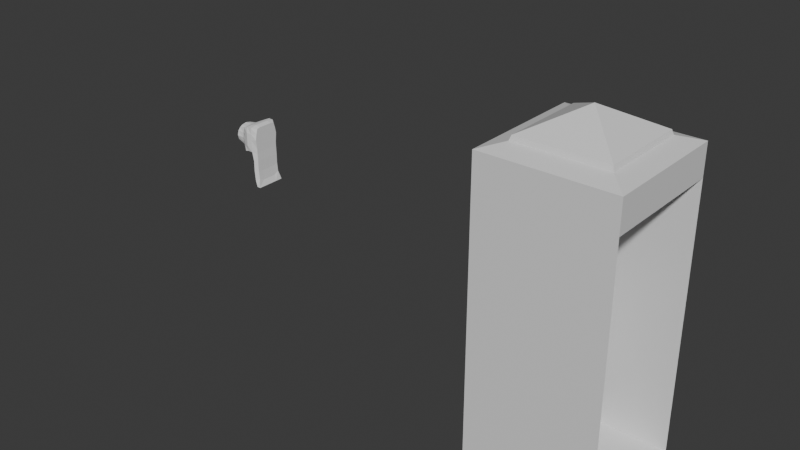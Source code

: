 # Source: PayPhone.blend  (saved by Blender 4.5.91; exported with 4.5.12 LTS)
import bpy
from mathutils import Matrix  # noqa: F401  (used for matrix-valued properties, if any)

bpy.ops.wm.read_factory_settings(use_empty=True)
scene = bpy.context.scene
scene.name = 'Scene'

# ---- collections
col_collection = bpy.data.collections.new('Collection'); scene.collection.children.link(col_collection)
col_export = bpy.data.collections.new('Export'); scene.collection.children.link(col_export)

# ---- materials (node trees are filled in below, after node groups)
mat_material = bpy.data.materials.new('Material')
mat_material.alpha_threshold = 0.0
mat_material.roughness = 0.5
mat_material.line_color = (0.0, 0.0, 0.0, 1.0)

# ---- material node trees
mat_material.use_nodes = True; mat_material.node_tree.nodes.clear()
_N = mat_material.node_tree.nodes; _L = mat_material.node_tree.links
n0 = _N.new('ShaderNodeOutputMaterial'); n0.name = 'Material Output'; n0.location = (200, 100)
n1 = _N.new('ShaderNodeBsdfPrincipled'); n1.name = 'Principled BSDF'; n1.location = (-200, 100)
n1.inputs[3].default_value = 1.45
_L.new(n1.outputs[0], n0.inputs[0])
n0.is_active_output = True

# ---- world
world_world = bpy.data.worlds.new('World'); scene.world = world_world
world_world.use_nodes = True; world_world.node_tree.nodes.clear()
_N = world_world.node_tree.nodes; _L = world_world.node_tree.links
n0 = _N.new('ShaderNodeOutputWorld'); n0.name = 'World Output'; n0.location = (200, 100)
n1 = _N.new('ShaderNodeBackground'); n1.name = 'Background'; n1.location = (-200, 100)
n1.inputs[0].default_value = (0.05088, 0.05088, 0.05088, 1.0)
_L.new(n1.outputs[0], n0.inputs[0])
n0.is_active_output = True
world_world.color = (0.05088, 0.05088, 0.05088)
world_world.sun_shadow_jitter_overblur = 0.0

# ---- meshes
me_cube = bpy.data.meshes.new('Cube')
me_cube.from_pydata([(2.0, 1.0, 1.0), (2.0, 1.0, -1.0), (2.0, -1.0, 1.0), (2.0, -1.0, -1.0), (1.192e-07, 1.0, 1.0), (1.192e-07, 1.0, -1.0), (1.192e-07, -1.0, 1.0), (1.192e-07, -1.0, -1.0), (1.699, -0.6992, 1.04), (0.3008, -0.6992, 1.04), (1.699, 0.6992, 1.04), (0.3008, 0.6992, 1.04), (0.3008, -0.0001958, 1.04), (1.699, -0.0001958, 1.04), (1.001, 0.6992, 1.04), (1.001, -0.6992, 1.04), (2.0, -1.0, 0.7894), (2.0, 1.0, 0.7894), (1.001, -0.6772, 1.071), (0.3228, -0.6772, 1.071), (1.677, -0.0001912, 1.071), (1.677, -0.6772, 1.071), (0.3228, -0.0001912, 1.071), (0.3228, 0.6772, 1.071), (1.001, 0.6772, 1.071), (1.677, 0.6772, 1.071), (1.0, -1.562e-06, 1.23)], [], [(4, 6, 9, 12, 11), (3, 2, 6, 7), (7, 6, 4, 5), (5, 1, 3, 7), (5, 4, 0, 1), (2, 0, 10, 13, 8), (0, 4, 11, 14, 10), (6, 2, 8, 15, 9), (11, 12, 22, 23), (2, 0, 17, 16), (0, 2, 6, 4), (15, 8, 21, 18), (9, 15, 18, 19), (13, 10, 25, 20), (10, 14, 24, 25), (8, 13, 20, 21), (14, 11, 23, 24), (12, 9, 19, 22), (24, 23, 26), (23, 22, 26), (22, 19, 26), (19, 18, 26), (18, 21, 26), (21, 20, 26), (20, 25, 26), (25, 24, 26), (16, 17, 4, 6)])
_uv = me_cube.uv_layers.new(name='UVMap')
_uv.uv.foreach_set('vector', [0.625, 0.25, 0.625, 0.0, 0.625, 0.0, 0.625, 0.1378, 0.625, 0.25, 0.375, 0.75, 0.625, 0.75, 0.625, 1.0, 0.375, 1.0, 0.375, 0.0, 0.625, 0.0, 0.625, 0.25, 0.375, 0.25, 0.125, 0.5, 0.375, 0.5, 0.375, 0.75, 0.125, 0.75, 0.375, 0.25, 0.625, 0.25, 0.625, 0.5, 0.375, 0.5, 0.625, 0.75, 0.625, 0.5, 0.625, 0.5, 0.625, 0.6122, 0.625, 0.75, 0.625, 0.5, 0.625, 0.25, 0.625, 0.25, 0.625, 0.3751, 0.625, 0.5, 0.625, 1.0, 0.625, 0.75, 0.625, 0.75, 0.625, 0.8749, 0.625, 1.0, 0.625, 0.25, 0.625, 0.1378, 0.625, 0.1378, 0.625, 0.25, 0.625, 0.75, 0.625, 0.5, 0.625, 0.5, 0.625, 0.75, 0.0, 0.0, 0.0, 0.0, 0.0, 0.0, 0.0, 0.0, 0.625, 0.8749, 0.625, 0.75, 0.625, 0.75, 0.625, 0.8749, 0.625, 1.0, 0.625, 0.8749, 0.625, 0.8749, 0.625, 1.0, 0.625, 0.6122, 0.625, 0.5, 0.625, 0.5, 0.625, 0.6122, 0.625, 0.5, 0.625, 0.3751, 0.625, 0.3751, 0.625, 0.5, 0.625, 0.75, 0.625, 0.6122, 0.625, 0.6122, 0.625, 0.75, 0.625, 0.3751, 0.625, 0.25, 0.625, 0.25, 0.625, 0.3751, 0.625, 0.1378, 0.625, 0.0, 0.625, 0.0, 0.625, 0.1378, 0.7499, 0.5, 0.875, 0.5, 0.75, 0.6212, 0.875, 0.5, 0.875, 0.6122, 0.75, 0.6212, 0.875, 0.6122, 0.875, 0.75, 0.75, 0.6212, 0.875, 0.75, 0.7499, 0.75, 0.75, 0.6212, 0.7499, 0.75, 0.625, 0.75, 0.75, 0.6212, 0.625, 0.75, 0.625, 0.6122, 0.75, 0.6212, 0.625, 0.6122, 0.625, 0.5, 0.75, 0.6212, 0.625, 0.5, 0.7499, 0.5, 0.75, 0.6212, 0.625, 0.75, 0.625, 0.5, 0.625, 0.25, 0.625, 0.0])
me_cube.materials.append(mat_material)
me_cube.use_mirror_vertex_groups = False
me_cube.update()
me_cube_001 = bpy.data.meshes.new('Cube.001')
me_cube_001.from_pydata([(-1.0, -1.0, -1.0), (-1.0, -1.0, 1.0), (-1.0, 1.0, -1.0), (-1.0, 1.0, 1.0), (1.0, -1.0, -1.0), (1.0, -1.0, 1.0), (1.0, 1.0, -1.0), (1.0, 1.0, 1.0)], [], [(0, 1, 3, 2), (2, 3, 7, 6), (6, 7, 5, 4), (4, 5, 1, 0), (2, 6, 4, 0), (7, 3, 1, 5)])
_uv = me_cube_001.uv_layers.new(name='UVMap')
_uv.uv.foreach_set('vector', [0.375, 0.0, 0.625, 0.0, 0.625, 0.25, 0.375, 0.25, 0.375, 0.25, 0.625, 0.25, 0.625, 0.5, 0.375, 0.5, 0.375, 0.5, 0.625, 0.5, 0.625, 0.75, 0.375, 0.75, 0.375, 0.75, 0.625, 0.75, 0.625, 1.0, 0.375, 1.0, 0.125, 0.5, 0.375, 0.5, 0.375, 0.75, 0.125, 0.75, 0.625, 0.5, 0.875, 0.5, 0.875, 0.75, 0.625, 0.75])
me_cube_001.update()
me_cube_002 = bpy.data.meshes.new('Cube.002')
me_cube_002.from_pydata([(0.3672, -0.6929, -0.6922), (0.3672, -0.6929, 0.6922), (0.3672, 0.6902, -0.6909), (0.3672, 0.6902, 0.6909), (1.491, -1.201, -1.189), (1.491, -1.201, 1.206), (1.491, 1.194, -1.189), (1.491, 1.194, 1.206), (1.042, 0.8271, -0.8275), (1.042, 0.8271, 0.8275), (1.042, -0.8287, -0.8284), (1.042, -0.8287, 0.8284), (0.3672, -0.0001425, -0.978), (0.3672, -0.0001425, 0.978), (1.491, -0.003607, -1.189), (1.491, -0.003607, 1.241), (1.042, 8.834e-06, 1.018), (1.042, 8.838e-06, -1.018), (0.3672, -0.9801, -3.725e-08), (0.3672, 0.976, -4.47e-08), (1.491, 1.194, 0.008482), (1.491, -1.201, 0.008482), (1.042, -1.02, 1.341e-07), (1.042, 1.017, 1.267e-07), (2.275, -0.003539, -1.085), (0.3672, 0.4367, 0.8741), (1.491, 0.5953, -1.189), (0.3672, 0.4367, -0.8741), (1.491, 0.5953, 1.241), (1.042, 0.4745, 0.9494), (0.9428, 0.5812, -1.161), (2.275, -0.639, -1.085), (0.3672, -0.449, -0.8699), (1.491, -0.6213, 1.241), (1.042, -0.4883, 0.9466), (1.042, -0.4883, -0.9466), (0.3672, -0.449, 0.8699), (1.491, -0.6213, -1.189), (2.275, -1.236, -1.085), (0.3672, -0.8765, 0.4381), (0.3672, 0.8731, 0.4367), (1.491, 1.194, 0.6074), (1.491, -1.201, 0.6074), (1.042, -0.9508, 0.4754), (1.042, 0.9488, 0.4744), (2.275, -1.259, -0.481), (2.275, -1.236, 1.379), (2.275, -0.639, 1.49), (0.3672, 0.8731, -0.4367), (1.491, 1.194, -0.5904), (1.491, -1.201, -0.5904), (1.042, -0.9508, -0.4754), (1.042, 0.9488, -0.4744), (2.275, 0.6126, -1.085), (0.3672, -0.8765, -0.4381), (2.275, 1.229, -1.085), (2.275, 1.252, -0.481), (1.869, 1.328, -0.5049), (1.869, 1.229, -1.071), (1.869, 0.6126, -1.071), (1.869, -0.639, 1.406), (1.869, -1.236, 1.393), (1.869, -1.335, -0.5049), (1.869, -1.236, -1.071), (1.869, -0.639, -1.071), (1.869, -0.003539, -1.071), (1.869, 0.6126, 1.406), (1.869, -0.003539, 1.406), (2.7, -0.9198, 1.31), (1.869, 1.328, 0.8267), (1.869, 1.328, 0.1609), (1.869, -1.335, 0.8267), (1.869, -1.335, 0.1609), (2.7, -0.639, 1.379), (2.703, -1.058, -1.234), (2.703, -1.058, -0.7069), (2.7, -0.639, -1.085), (1.869, 1.229, 1.393), (2.7, -0.003539, 1.379), (2.7, 0.6126, 1.379), (1.32, 0.5812, -1.161), (2.7, -0.003539, -1.085), (2.7, -0.003539, -0.4693), (2.275, 0.6126, 1.49), (2.275, -0.003539, 1.49), (2.275, 1.252, 0.7746), (2.275, 1.252, 0.1468), (2.275, -1.259, 0.7746), (2.275, -1.259, 0.1468), (2.275, 1.229, 1.379), (1.727, 0.5812, -1.023), (2.7, 0.6126, -1.085), (2.703, 1.052, -1.234), (2.703, 1.052, -0.7069), (2.7, 1.042, 0.7869), (2.7, 1.138, 0.1923), (2.7, -1.049, 0.7869), (2.7, -1.145, 0.1923), (2.7, -0.003539, 0.763), (2.7, -0.003539, 0.1468), (2.7, 0.6126, 0.1468), (2.7, -0.639, 0.1468), (2.7, 0.9128, 1.31), (2.7, 0.6126, -0.4693), (2.7, 0.6126, 0.763), (2.7, -0.639, -0.4693), (2.7, -0.639, 0.763), (2.428, -0.639, -1.946), (2.428, -0.003539, -1.946), (2.428, 0.6126, -1.946), (2.428, 1.229, -1.946), (2.721, 0.6126, -1.946), (2.722, 1.052, -1.971), (2.721, -0.639, -1.946), (2.721, -0.003539, -1.946), (2.428, -1.236, -1.946), (2.722, -1.058, -1.971), (2.428, -0.639, -3.068), (2.428, -0.003539, -3.068), (2.428, 0.6126, -3.068), (2.428, 1.229, -3.068), (2.721, 0.6126, -3.068), (2.722, 1.052, -2.932), (2.721, -0.639, -3.068), (2.721, -0.003539, -3.068), (2.428, -1.236, -3.068), (2.722, -1.058, -2.932), (2.489, -0.6236, -4.037), (2.489, 0.01189, -4.037), (2.489, 0.628, -4.037), (2.489, 1.244, -4.037), (2.782, 0.628, -4.037), (2.774, 1.065, -3.761), (2.782, -0.6236, -4.037), (2.782, 0.01189, -4.037), (2.489, -1.22, -4.037), (2.774, -1.045, -3.761), (2.653, -0.6236, -4.622), (2.653, 0.01189, -4.622), (2.653, 0.628, -4.622), (2.653, 1.244, -4.622), (2.946, 0.628, -4.622), (2.946, 1.244, -4.622), (2.946, -0.6236, -4.622), (2.946, 0.01189, -4.622), (2.653, -1.22, -4.622), (2.946, -1.22, -4.622)], [], [(44, 9, 7, 41), (30, 26, 59, 80), (43, 11, 1, 39), (35, 37, 4, 10), (34, 36, 1, 11), (33, 34, 11, 5), (32, 35, 10, 0), (42, 5, 11, 43), (40, 3, 9, 44), (27, 30, 17, 12), (28, 29, 16, 15), (29, 25, 13, 16), (30, 26, 14, 17), (28, 15, 67, 66), (14, 26, 59, 65), (48, 19, 23, 52), (50, 21, 22, 51), (51, 22, 18, 54), (33, 5, 61, 60), (52, 23, 20, 49), (21, 50, 62, 72), (37, 14, 65, 64), (8, 6, 26, 30), (9, 3, 25, 29), (7, 9, 29, 28), (2, 8, 30, 27), (26, 6, 58, 59), (12, 17, 35, 32), (15, 16, 34, 33), (16, 13, 36, 34), (17, 14, 37, 35), (49, 20, 70, 57), (5, 42, 71, 61), (15, 33, 60, 67), (6, 49, 57, 58), (19, 40, 44, 23), (21, 42, 43, 22), (22, 43, 39, 18), (41, 7, 77, 69), (23, 44, 41, 20), (32, 0, 54, 18, 39, 1, 36, 13, 25, 3, 40, 19, 48, 2, 27, 12), (42, 21, 72, 71), (20, 41, 69, 70), (8, 52, 49, 6), (4, 37, 64, 63), (10, 51, 54, 0), (4, 50, 51, 10), (2, 48, 52, 8), (7, 28, 66, 77), (59, 58, 55, 53), (69, 77, 89, 85), (71, 72, 88, 87), (58, 57, 56, 55), (70, 69, 85, 86), (77, 66, 83, 89), (66, 67, 84, 83), (65, 59, 53, 24), (63, 64, 31, 38), (64, 65, 24, 31), (72, 62, 45, 88), (67, 60, 47, 84), (62, 63, 38, 45), (57, 70, 86, 56), (80, 59, 53, 90), (60, 61, 46, 47), (50, 4, 63, 62), (76, 74, 116, 113), (55, 92, 112, 110), (81, 76, 113, 114), (88, 45, 75, 97), (84, 47, 73, 78), (55, 56, 93, 92), (83, 84, 78, 79), (56, 86, 95, 93), (38, 31, 107, 115), (46, 87, 96, 68), (47, 46, 68, 73), (85, 89, 102, 94), (87, 88, 97, 96), (45, 38, 74, 75), (86, 85, 94, 95), (89, 83, 79, 102), (61, 71, 87, 46), (106, 73, 68, 96), (104, 79, 78, 98), (103, 100, 99, 82), (105, 101, 97, 75), (93, 95, 100, 103), (94, 102, 79, 104), (82, 99, 101, 105), (98, 78, 73, 106), (99, 98, 106, 101), (95, 94, 104, 100), (100, 104, 98, 99), (101, 106, 96, 97), (81, 82, 105, 76), (92, 93, 103, 91), (76, 105, 75, 74), (91, 103, 82, 81), (109, 110, 120, 119), (111, 114, 124, 121), (108, 109, 119, 118), (107, 108, 118, 117), (53, 55, 110, 109), (91, 81, 114, 111), (74, 38, 115, 116), (31, 24, 108, 107), (24, 53, 109, 108), (92, 91, 111, 112), (118, 119, 129, 128), (117, 118, 128, 127), (126, 125, 135, 136), (124, 123, 133, 134), (115, 107, 117, 125), (113, 116, 126, 123), (112, 111, 121, 122), (110, 112, 122, 120), (114, 113, 123, 124), (116, 115, 125, 126), (128, 129, 139, 138), (127, 128, 138, 137), (136, 135, 145, 146), (134, 133, 143, 144), (121, 124, 134, 131), (119, 120, 130, 129), (125, 117, 127, 135), (123, 126, 136, 133), (122, 121, 131, 132), (120, 122, 132, 130), (138, 139, 141, 144), (145, 137, 143, 146), (137, 138, 144, 143), (139, 140, 142, 141), (131, 134, 144, 141), (129, 130, 140, 139), (135, 127, 137, 145), (133, 136, 146, 143), (132, 131, 141, 142), (130, 132, 142, 140)])
_uv = me_cube_002.uv_layers.new(name='UVMap')
_uv.uv.foreach_set('vector', [0.5625, 0.375, 0.625, 0.375, 0.625, 0.5, 0.5625, 0.5, 0.25, 0.5625, 0.375, 0.5625, 0.375, 0.5625, 0.25, 0.5625, 0.5625, 0.875, 0.625, 0.875, 0.625, 1.0, 0.5625, 1.0, 0.25, 0.6895, 0.375, 0.6895, 0.375, 0.75, 0.25, 0.75, 0.75, 0.6895, 0.875, 0.6895, 0.875, 0.75, 0.75, 0.75, 0.625, 0.6895, 0.75, 0.6895, 0.75, 0.75, 0.625, 0.75, 0.125, 0.6895, 0.25, 0.6895, 0.25, 0.75, 0.125, 0.75, 0.5625, 0.75, 0.625, 0.75, 0.625, 0.875, 0.5625, 0.875, 0.5625, 0.25, 0.625, 0.25, 0.625, 0.375, 0.5625, 0.375, 0.125, 0.5625, 0.25, 0.5625, 0.25, 0.625, 0.125, 0.625, 0.625, 0.5625, 0.75, 0.5625, 0.75, 0.625, 0.625, 0.625, 0.75, 0.5625, 0.875, 0.5625, 0.875, 0.625, 0.75, 0.625, 0.25, 0.5625, 0.375, 0.5625, 0.375, 0.625, 0.25, 0.625, 0.625, 0.5625, 0.625, 0.625, 0.625, 0.625, 0.625, 0.5625, 0.375, 0.625, 0.375, 0.5625, 0.375, 0.5625, 0.375, 0.625, 0.4375, 0.25, 0.5, 0.25, 0.5, 0.375, 0.4375, 0.375, 0.4375, 0.75, 0.5, 0.75, 0.5, 0.875, 0.4375, 0.875, 0.4375, 0.875, 0.5, 0.875, 0.5, 1.0, 0.4375, 1.0, 0.625, 0.6895, 0.625, 0.75, 0.625, 0.75, 0.625, 0.6895, 0.4375, 0.375, 0.5, 0.375, 0.5, 0.5, 0.4375, 0.5, 0.5, 0.75, 0.4375, 0.75, 0.4375, 0.75, 0.5, 0.75, 0.375, 0.6895, 0.375, 0.625, 0.375, 0.625, 0.375, 0.6895, 0.25, 0.5, 0.375, 0.5, 0.375, 0.5625, 0.25, 0.5625, 0.75, 0.5, 0.875, 0.5, 0.875, 0.5625, 0.75, 0.5625, 0.625, 0.5, 0.75, 0.5, 0.75, 0.5625, 0.625, 0.5625, 0.125, 0.5, 0.25, 0.5, 0.25, 0.5625, 0.125, 0.5625, 0.375, 0.5625, 0.375, 0.5, 0.375, 0.5, 0.375, 0.5625, 0.125, 0.625, 0.25, 0.625, 0.25, 0.6895, 0.125, 0.6895, 0.625, 0.625, 0.75, 0.625, 0.75, 0.6895, 0.625, 0.6895, 0.75, 0.625, 0.875, 0.625, 0.875, 0.6895, 0.75, 0.6895, 0.25, 0.625, 0.375, 0.625, 0.375, 0.6895, 0.25, 0.6895, 0.4375, 0.5, 0.5, 0.5, 0.5, 0.5, 0.4375, 0.5, 0.625, 0.75, 0.5625, 0.75, 0.5625, 0.75, 0.625, 0.75, 0.625, 0.625, 0.625, 0.6895, 0.625, 0.6895, 0.625, 0.625, 0.375, 0.5, 0.4375, 0.5, 0.4375, 0.5, 0.375, 0.5, 0.5, 0.25, 0.5625, 0.25, 0.5625, 0.375, 0.5, 0.375, 0.5, 0.75, 0.5625, 0.75, 0.5625, 0.875, 0.5, 0.875, 0.5, 0.875, 0.5625, 0.875, 0.5625, 1.0, 0.5, 1.0, 0.5625, 0.5, 0.625, 0.5, 0.625, 0.5, 0.5625, 0.5, 0.5, 0.375, 0.5625, 0.375, 0.5625, 0.5, 0.5, 0.5, 0.125, 0.6895, 0.375, 1.0, 0.4375, 1.0, 0.5, 1.0, 0.5625, 1.0, 0.875, 0.75, 0.875, 0.6895, 0.875, 0.625, 0.875, 0.5625, 0.625, 0.25, 0.5625, 0.25, 0.5, 0.25, 0.4375, 0.25, 0.125, 0.5, 0.125, 0.5625, 0.125, 0.625, 0.5625, 0.75, 0.5, 0.75, 0.5, 0.75, 0.5625, 0.75, 0.5, 0.5, 0.5625, 0.5, 0.5625, 0.5, 0.5, 0.5, 0.375, 0.375, 0.4375, 0.375, 0.4375, 0.5, 0.375, 0.5, 0.375, 0.75, 0.375, 0.6895, 0.375, 0.6895, 0.375, 0.75, 0.375, 0.875, 0.4375, 0.875, 0.4375, 1.0, 0.375, 1.0, 0.375, 0.75, 0.4375, 0.75, 0.4375, 0.875, 0.375, 0.875, 0.375, 0.25, 0.4375, 0.25, 0.4375, 0.375, 0.375, 0.375, 0.625, 0.5, 0.625, 0.5625, 0.625, 0.5625, 0.625, 0.5, 0.375, 0.5625, 0.375, 0.5, 0.375, 0.5, 0.375, 0.5625, 0.5625, 0.5, 0.625, 0.5, 0.625, 0.5, 0.5625, 0.5, 0.5625, 0.75, 0.5, 0.75, 0.5, 0.75, 0.5625, 0.75, 0.375, 0.5, 0.4375, 0.5, 0.4375, 0.5, 0.375, 0.5, 0.5, 0.5, 0.5625, 0.5, 0.5625, 0.5, 0.5, 0.5, 0.625, 0.5, 0.625, 0.5625, 0.625, 0.5625, 0.625, 0.5, 0.625, 0.5625, 0.625, 0.625, 0.625, 0.625, 0.625, 0.5625, 0.375, 0.625, 0.375, 0.5625, 0.375, 0.5625, 0.375, 0.625, 0.375, 0.75, 0.375, 0.6895, 0.375, 0.6895, 0.375, 0.75, 0.375, 0.6895, 0.375, 0.625, 0.375, 0.625, 0.375, 0.6895, 0.5, 0.75, 0.4375, 0.75, 0.4375, 0.75, 0.5, 0.75, 0.625, 0.625, 0.625, 0.6895, 0.625, 0.6895, 0.625, 0.625, 0.4375, 0.75, 0.375, 0.75, 0.375, 0.75, 0.4375, 0.75, 0.4375, 0.5, 0.5, 0.5, 0.5, 0.5, 0.4375, 0.5, 0.25, 0.5625, 0.375, 0.5625, 0.375, 0.5625, 0.25, 0.5625, 0.625, 0.6895, 0.625, 0.75, 0.625, 0.75, 0.625, 0.6895, 0.4375, 0.75, 0.375, 0.75, 0.375, 0.75, 0.4375, 0.75, 0.375, 0.6895, 0.375, 0.75, 0.375, 0.75, 0.375, 0.6895, 0.375, 0.5, 0.375, 0.5, 0.375, 0.5, 0.375, 0.5, 0.375, 0.625, 0.375, 0.6895, 0.375, 0.6895, 0.375, 0.625, 0.5, 0.75, 0.4375, 0.75, 0.4375, 0.75, 0.5, 0.75, 0.625, 0.625, 0.625, 0.6895, 0.625, 0.6895, 0.625, 0.625, 0.375, 0.5, 0.4375, 0.5, 0.4375, 0.5, 0.375, 0.5, 0.625, 0.5625, 0.625, 0.625, 0.625, 0.625, 0.625, 0.5625, 0.4375, 0.5, 0.5, 0.5, 0.5, 0.5, 0.4375, 0.5, 0.375, 0.75, 0.375, 0.6895, 0.375, 0.6895, 0.375, 0.75, 0.625, 0.75, 0.5625, 0.75, 0.5625, 0.75, 0.625, 0.75, 0.625, 0.6895, 0.625, 0.75, 0.625, 0.75, 0.625, 0.6895, 0.5625, 0.5, 0.625, 0.5, 0.625, 0.5, 0.5625, 0.5, 0.5625, 0.75, 0.5, 0.75, 0.5, 0.75, 0.5625, 0.75, 0.4375, 0.75, 0.375, 0.75, 0.375, 0.75, 0.4375, 0.75, 0.5, 0.5, 0.5625, 0.5, 0.5625, 0.5, 0.5, 0.5, 0.625, 0.5, 0.625, 0.5625, 0.625, 0.5625, 0.625, 0.5, 0.625, 0.75, 0.5625, 0.75, 0.5625, 0.75, 0.625, 0.75, 0.5625, 0.6895, 0.625, 0.6895, 0.625, 0.75, 0.5625, 0.75, 0.5625, 0.5625, 0.625, 0.5625, 0.625, 0.625, 0.5625, 0.625, 0.4375, 0.5625, 0.5, 0.5625, 0.5, 0.625, 0.4375, 0.625, 0.4375, 0.6895, 0.5, 0.6895, 0.5, 0.75, 0.4375, 0.75, 0.4375, 0.5, 0.5, 0.5, 0.5, 0.5625, 0.4375, 0.5625, 0.5625, 0.5, 0.625, 0.5, 0.625, 0.5625, 0.5625, 0.5625, 0.4375, 0.625, 0.5, 0.625, 0.5, 0.6895, 0.4375, 0.6895, 0.5625, 0.625, 0.625, 0.625, 0.625, 0.6895, 0.5625, 0.6895, 0.5, 0.625, 0.5625, 0.625, 0.5625, 0.6895, 0.5, 0.6895, 0.5, 0.5, 0.5625, 0.5, 0.5625, 0.5625, 0.5, 0.5625, 0.5, 0.5625, 0.5625, 0.5625, 0.5625, 0.625, 0.5, 0.625, 0.5, 0.6895, 0.5625, 0.6895, 0.5625, 0.75, 0.5, 0.75, 0.375, 0.625, 0.4375, 0.625, 0.4375, 0.6895, 0.375, 0.6895, 0.375, 0.5, 0.4375, 0.5, 0.4375, 0.5625, 0.375, 0.5625, 0.375, 0.6895, 0.4375, 0.6895, 0.4375, 0.75, 0.375, 0.75, 0.375, 0.5625, 0.4375, 0.5625, 0.4375, 0.625, 0.375, 0.625, 0.375, 0.5625, 0.375, 0.5, 0.375, 0.5, 0.375, 0.5625, 0.375, 0.5625, 0.375, 0.625, 0.375, 0.625, 0.375, 0.5625, 0.375, 0.625, 0.375, 0.5625, 0.375, 0.5625, 0.375, 0.625, 0.375, 0.6895, 0.375, 0.625, 0.375, 0.625, 0.375, 0.6895, 0.375, 0.5625, 0.375, 0.5, 0.375, 0.5, 0.375, 0.5625, 0.375, 0.5625, 0.375, 0.625, 0.375, 0.625, 0.375, 0.5625, 0.375, 0.75, 0.375, 0.75, 0.375, 0.75, 0.375, 0.75, 0.375, 0.6895, 0.375, 0.625, 0.375, 0.625, 0.375, 0.6895, 0.375, 0.625, 0.375, 0.5625, 0.375, 0.5625, 0.375, 0.625, 0.375, 0.5, 0.375, 0.5625, 0.375, 0.5625, 0.375, 0.5, 0.375, 0.625, 0.375, 0.5625, 0.375, 0.5625, 0.375, 0.625, 0.375, 0.6895, 0.375, 0.625, 0.375, 0.625, 0.375, 0.6895, 0.375, 0.75, 0.375, 0.75, 0.375, 0.75, 0.375, 0.75, 0.375, 0.625, 0.375, 0.6895, 0.375, 0.6895, 0.375, 0.625, 0.375, 0.75, 0.375, 0.6895, 0.375, 0.6895, 0.375, 0.75, 0.375, 0.6895, 0.375, 0.75, 0.375, 0.75, 0.375, 0.6895, 0.375, 0.5, 0.375, 0.5625, 0.375, 0.5625, 0.375, 0.5, 0.375, 0.5, 0.375, 0.5, 0.375, 0.5, 0.375, 0.5, 0.375, 0.625, 0.375, 0.6895, 0.375, 0.6895, 0.375, 0.625, 0.375, 0.75, 0.375, 0.75, 0.375, 0.75, 0.375, 0.75, 0.375, 0.625, 0.375, 0.5625, 0.375, 0.5625, 0.375, 0.625, 0.375, 0.6895, 0.375, 0.625, 0.375, 0.625, 0.375, 0.6895, 0.375, 0.75, 0.375, 0.75, 0.375, 0.75, 0.375, 0.75, 0.375, 0.625, 0.375, 0.6895, 0.375, 0.6895, 0.375, 0.625, 0.375, 0.5625, 0.375, 0.625, 0.375, 0.625, 0.375, 0.5625, 0.375, 0.5625, 0.375, 0.5, 0.375, 0.5, 0.375, 0.5625, 0.375, 0.75, 0.375, 0.6895, 0.375, 0.6895, 0.375, 0.75, 0.375, 0.6895, 0.375, 0.75, 0.375, 0.75, 0.375, 0.6895, 0.375, 0.5, 0.375, 0.5625, 0.375, 0.5625, 0.375, 0.5, 0.375, 0.5, 0.375, 0.5, 0.375, 0.5, 0.375, 0.5, 0.375, 0.625, 0.375, 0.5625, 0.375, 0.5625, 0.375, 0.625, 0.375, 0.75, 0.375, 0.6895, 0.375, 0.6895, 0.375, 0.75, 0.375, 0.6895, 0.375, 0.625, 0.375, 0.625, 0.375, 0.6895, 0.375, 0.5625, 0.375, 0.5, 0.375, 0.5, 0.375, 0.5625, 0.375, 0.5625, 0.375, 0.625, 0.375, 0.625, 0.375, 0.5625, 0.375, 0.5625, 0.375, 0.5, 0.375, 0.5, 0.375, 0.5625, 0.375, 0.75, 0.375, 0.6895, 0.375, 0.6895, 0.375, 0.75, 0.375, 0.6895, 0.375, 0.75, 0.375, 0.75, 0.375, 0.6895, 0.375, 0.5, 0.375, 0.5625, 0.375, 0.5625, 0.375, 0.5, 0.375, 0.5, 0.375, 0.5, 0.375, 0.5, 0.375, 0.5])
me_cube_002.update()

# ---- objects
ob_cube = bpy.data.objects.new('Cube', me_cube)
ob_empty = bpy.data.objects.new('Empty', None)
ob_cube_001 = bpy.data.objects.new('Cube.001', me_cube_001)
ob_cube_002 = bpy.data.objects.new('Cube.002', me_cube_002)

# ---- transforms, parenting, visibility, modifiers, constraints
ob_cube.location = (1.176, -0.02991, 0.6423)
ob_cube.scale = (0.2749, 0.2749, 0.6365)
ob_cube.lock_rotations_4d = False
ob_cube.empty_display_type = 'ARROWS'
ob_cube.lineart.crease_threshold = 0.0
ob_empty.location = (-0.9959, 0.07542, 0.6614)
ob_empty.rotation_euler = (1.571, -0.0, 1.571)
ob_empty.scale = (0.2749, 0.2749, 0.2749)
ob_empty.empty_display_type = 'IMAGE'
ob_empty.empty_display_size = 5.0
ob_cube_001.location = (1.31, -0.03689, 0.6453)
ob_cube_001.scale = (0.1293, 0.1652, 0.3816)
ob_cube_002.location = (-0.4755, 0.1957, 0.7535)
ob_cube_002.scale = (0.05481, 0.05481, 0.04713)
_m = ob_cube_002.modifiers.new('Boolean', 'BOOLEAN')

# ---- collection membership
col_collection.objects.link(ob_cube)
col_collection.objects.link(ob_empty)
col_collection.objects.link(ob_cube_001)
col_collection.objects.link(ob_cube_002)
col_export.objects.link(ob_cube)

# ---- scene / render settings (as saved in the file)
scene.frame_start = 1; scene.frame_end = 250; scene.frame_set(1)
scene.render.engine = 'BLENDER_EEVEE_NEXT'
bpy.context.view_layer.update()

# ---- added for rendering (the .blend has no active camera and no usable light): camera, sun
cam_auto = bpy.data.cameras.new('AutoCamera')
cam_auto.lens = 50.0
cam_auto.sensor_width = 36.0
cam_auto.clip_end = 1000.0
ob_auto_camera = bpy.data.objects.new('AutoCamera', cam_auto)
scene.collection.objects.link(ob_auto_camera)
ob_auto_camera.location = (3.1012, -2.97717, 2.68823)
ob_auto_camera.rotation_euler = (1.09748, -7.21219e-08, 0.694738)
scene.camera = ob_auto_camera
light_auto_sun = bpy.data.lights.new('AutoSun', 'SUN')
light_auto_sun.energy = 3.0
light_auto_sun.angle = 0.0523599
ob_auto_sun = bpy.data.objects.new('AutoSun', light_auto_sun)
scene.collection.objects.link(ob_auto_sun)
ob_auto_sun.rotation_euler = (0.872665, 0.174533, 0.523599)
bpy.context.view_layer.update()
